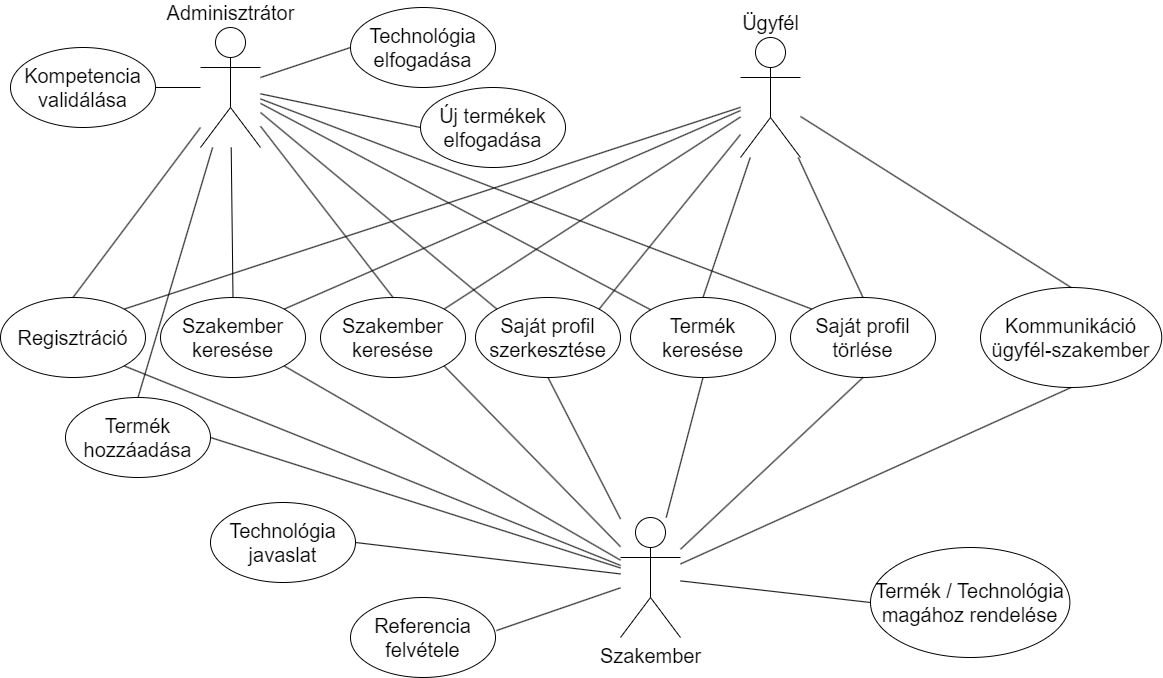

The diagram above was exported from draw.io. Its source (the exported page's mxGraphModel, read from the mxfile embedded in the PNG):
<mxGraphModel dx="2261" dy="778" grid="1" gridSize="10" guides="1" tooltips="1" connect="1" arrows="1" fold="1" page="1" pageScale="1" pageWidth="827" pageHeight="1169" math="0" shadow="0">
  <root>
    <mxCell id="0" />
    <mxCell id="1" parent="0" />
    <mxCell id="cd7feMG9rPDnJnbfNitq-1" value="Adminisztrátor" style="shape=umlActor;verticalLabelPosition=top;verticalAlign=bottom;html=1;outlineConnect=0;fontSize=20;labelPosition=center;align=center;" vertex="1" parent="1">
      <mxGeometry x="-50" y="110" width="60" height="120" as="geometry" />
    </mxCell>
    <mxCell id="cd7feMG9rPDnJnbfNitq-2" value="Ügyfél" style="shape=umlActor;verticalLabelPosition=top;verticalAlign=bottom;html=1;outlineConnect=0;fontSize=20;labelPosition=center;align=center;" vertex="1" parent="1">
      <mxGeometry x="490" y="120" width="60" height="120" as="geometry" />
    </mxCell>
    <mxCell id="cd7feMG9rPDnJnbfNitq-3" value="Szakember" style="shape=umlActor;verticalLabelPosition=bottom;verticalAlign=top;html=1;outlineConnect=0;fontSize=20;" vertex="1" parent="1">
      <mxGeometry x="370" y="600" width="60" height="120" as="geometry" />
    </mxCell>
    <mxCell id="cd7feMG9rPDnJnbfNitq-5" value="Regisztráció" style="ellipse;whiteSpace=wrap;html=1;fontSize=20;" vertex="1" parent="1">
      <mxGeometry x="-250" y="380" width="145" height="80" as="geometry" />
    </mxCell>
    <mxCell id="cd7feMG9rPDnJnbfNitq-6" value="Szakember keresése" style="ellipse;whiteSpace=wrap;html=1;fontSize=20;" vertex="1" parent="1">
      <mxGeometry x="-90" y="380" width="145" height="80" as="geometry" />
    </mxCell>
    <mxCell id="cd7feMG9rPDnJnbfNitq-7" value="Referencia felvétele" style="ellipse;whiteSpace=wrap;html=1;fontSize=20;" vertex="1" parent="1">
      <mxGeometry x="100" y="680" width="145" height="80" as="geometry" />
    </mxCell>
    <mxCell id="cd7feMG9rPDnJnbfNitq-8" value="Kompetencia validálása" style="ellipse;whiteSpace=wrap;html=1;fontSize=20;" vertex="1" parent="1">
      <mxGeometry x="-240" y="130" width="145" height="80" as="geometry" />
    </mxCell>
    <mxCell id="cd7feMG9rPDnJnbfNitq-9" value="Saját profil&lt;div&gt;szerkesztése&lt;/div&gt;" style="ellipse;whiteSpace=wrap;html=1;fontSize=20;" vertex="1" parent="1">
      <mxGeometry x="225" y="380" width="145" height="80" as="geometry" />
    </mxCell>
    <mxCell id="cd7feMG9rPDnJnbfNitq-10" value="Saját profil&lt;div&gt;törlése&lt;/div&gt;" style="ellipse;whiteSpace=wrap;html=1;fontSize=20;" vertex="1" parent="1">
      <mxGeometry x="540" y="380" width="145" height="80" as="geometry" />
    </mxCell>
    <mxCell id="cd7feMG9rPDnJnbfNitq-11" value="Termék keresése" style="ellipse;whiteSpace=wrap;html=1;fontSize=20;" vertex="1" parent="1">
      <mxGeometry x="380" y="380" width="145" height="80" as="geometry" />
    </mxCell>
    <mxCell id="cd7feMG9rPDnJnbfNitq-12" value="Szakember keresése" style="ellipse;whiteSpace=wrap;html=1;fontSize=20;" vertex="1" parent="1">
      <mxGeometry x="70" y="380" width="145" height="80" as="geometry" />
    </mxCell>
    <mxCell id="cd7feMG9rPDnJnbfNitq-13" value="Technológia javaslat" style="ellipse;whiteSpace=wrap;html=1;fontSize=20;" vertex="1" parent="1">
      <mxGeometry x="-40" y="585" width="145" height="80" as="geometry" />
    </mxCell>
    <mxCell id="cd7feMG9rPDnJnbfNitq-14" value="Technológia elfogadása" style="ellipse;whiteSpace=wrap;html=1;fontSize=20;" vertex="1" parent="1">
      <mxGeometry x="100" y="90" width="145" height="80" as="geometry" />
    </mxCell>
    <mxCell id="cd7feMG9rPDnJnbfNitq-15" value="Termék / Technológia magához rendelése" style="ellipse;whiteSpace=wrap;html=1;fontSize=20;" vertex="1" parent="1">
      <mxGeometry x="620" y="630" width="199.38" height="110" as="geometry" />
    </mxCell>
    <mxCell id="cd7feMG9rPDnJnbfNitq-16" value="Kommunikáció ügyfél-szakember" style="ellipse;whiteSpace=wrap;html=1;fontSize=20;" vertex="1" parent="1">
      <mxGeometry x="730" y="370" width="181.26" height="100" as="geometry" />
    </mxCell>
    <mxCell id="cd7feMG9rPDnJnbfNitq-17" value="" style="endArrow=none;html=1;rounded=0;entryX=0;entryY=0.5;entryDx=0;entryDy=0;" edge="1" parent="1" source="cd7feMG9rPDnJnbfNitq-1" target="cd7feMG9rPDnJnbfNitq-14">
      <mxGeometry width="50" height="50" relative="1" as="geometry">
        <mxPoint x="390" y="430" as="sourcePoint" />
        <mxPoint x="440" y="380" as="targetPoint" />
      </mxGeometry>
    </mxCell>
    <mxCell id="cd7feMG9rPDnJnbfNitq-18" value="" style="endArrow=none;html=1;rounded=0;entryX=1;entryY=0.5;entryDx=0;entryDy=0;" edge="1" parent="1" source="cd7feMG9rPDnJnbfNitq-1" target="cd7feMG9rPDnJnbfNitq-8">
      <mxGeometry width="50" height="50" relative="1" as="geometry">
        <mxPoint x="20" y="170" as="sourcePoint" />
        <mxPoint x="110" y="140" as="targetPoint" />
      </mxGeometry>
    </mxCell>
    <mxCell id="cd7feMG9rPDnJnbfNitq-19" value="" style="endArrow=none;html=1;rounded=0;entryX=0.5;entryY=0;entryDx=0;entryDy=0;" edge="1" parent="1" source="cd7feMG9rPDnJnbfNitq-1" target="cd7feMG9rPDnJnbfNitq-6">
      <mxGeometry width="50" height="50" relative="1" as="geometry">
        <mxPoint x="30" y="180" as="sourcePoint" />
        <mxPoint x="120" y="150" as="targetPoint" />
      </mxGeometry>
    </mxCell>
    <mxCell id="cd7feMG9rPDnJnbfNitq-20" value="" style="endArrow=none;html=1;rounded=0;entryX=0.5;entryY=0;entryDx=0;entryDy=0;" edge="1" parent="1" source="cd7feMG9rPDnJnbfNitq-1" target="cd7feMG9rPDnJnbfNitq-12">
      <mxGeometry width="50" height="50" relative="1" as="geometry">
        <mxPoint x="40" y="190" as="sourcePoint" />
        <mxPoint x="130" y="160" as="targetPoint" />
      </mxGeometry>
    </mxCell>
    <mxCell id="cd7feMG9rPDnJnbfNitq-21" value="" style="endArrow=none;html=1;rounded=0;entryX=0.5;entryY=0;entryDx=0;entryDy=0;" edge="1" parent="1" source="cd7feMG9rPDnJnbfNitq-1" target="cd7feMG9rPDnJnbfNitq-5">
      <mxGeometry width="50" height="50" relative="1" as="geometry">
        <mxPoint x="50" y="200" as="sourcePoint" />
        <mxPoint x="140" y="170" as="targetPoint" />
      </mxGeometry>
    </mxCell>
    <mxCell id="cd7feMG9rPDnJnbfNitq-22" value="" style="endArrow=none;html=1;rounded=0;entryX=0;entryY=0;entryDx=0;entryDy=0;" edge="1" parent="1" source="cd7feMG9rPDnJnbfNitq-1" target="cd7feMG9rPDnJnbfNitq-9">
      <mxGeometry width="50" height="50" relative="1" as="geometry">
        <mxPoint x="30" y="190" as="sourcePoint" />
        <mxPoint x="150" y="180" as="targetPoint" />
      </mxGeometry>
    </mxCell>
    <mxCell id="cd7feMG9rPDnJnbfNitq-23" value="" style="endArrow=none;html=1;rounded=0;" edge="1" parent="1" source="cd7feMG9rPDnJnbfNitq-1" target="cd7feMG9rPDnJnbfNitq-11">
      <mxGeometry width="50" height="50" relative="1" as="geometry">
        <mxPoint x="70" y="220" as="sourcePoint" />
        <mxPoint x="160" y="190" as="targetPoint" />
      </mxGeometry>
    </mxCell>
    <mxCell id="cd7feMG9rPDnJnbfNitq-24" value="" style="endArrow=none;html=1;rounded=0;entryX=0;entryY=0;entryDx=0;entryDy=0;" edge="1" parent="1" source="cd7feMG9rPDnJnbfNitq-1" target="cd7feMG9rPDnJnbfNitq-10">
      <mxGeometry width="50" height="50" relative="1" as="geometry">
        <mxPoint x="80" y="230" as="sourcePoint" />
        <mxPoint x="170" y="200" as="targetPoint" />
      </mxGeometry>
    </mxCell>
    <mxCell id="cd7feMG9rPDnJnbfNitq-25" value="" style="endArrow=none;html=1;rounded=0;exitX=1;exitY=0;exitDx=0;exitDy=0;" edge="1" parent="1" source="cd7feMG9rPDnJnbfNitq-5" target="cd7feMG9rPDnJnbfNitq-2">
      <mxGeometry width="50" height="50" relative="1" as="geometry">
        <mxPoint x="90" y="240" as="sourcePoint" />
        <mxPoint x="180" y="210" as="targetPoint" />
      </mxGeometry>
    </mxCell>
    <mxCell id="cd7feMG9rPDnJnbfNitq-26" value="" style="endArrow=none;html=1;rounded=0;exitX=1;exitY=0;exitDx=0;exitDy=0;" edge="1" parent="1" source="cd7feMG9rPDnJnbfNitq-6" target="cd7feMG9rPDnJnbfNitq-2">
      <mxGeometry width="50" height="50" relative="1" as="geometry">
        <mxPoint x="100" y="250" as="sourcePoint" />
        <mxPoint x="190" y="220" as="targetPoint" />
      </mxGeometry>
    </mxCell>
    <mxCell id="cd7feMG9rPDnJnbfNitq-27" value="" style="endArrow=none;html=1;rounded=0;exitX=1;exitY=0;exitDx=0;exitDy=0;" edge="1" parent="1" source="cd7feMG9rPDnJnbfNitq-12" target="cd7feMG9rPDnJnbfNitq-2">
      <mxGeometry width="50" height="50" relative="1" as="geometry">
        <mxPoint x="110" y="260" as="sourcePoint" />
        <mxPoint x="200" y="230" as="targetPoint" />
      </mxGeometry>
    </mxCell>
    <mxCell id="cd7feMG9rPDnJnbfNitq-28" value="" style="endArrow=none;html=1;rounded=0;exitX=1;exitY=0;exitDx=0;exitDy=0;" edge="1" parent="1" source="cd7feMG9rPDnJnbfNitq-9" target="cd7feMG9rPDnJnbfNitq-2">
      <mxGeometry width="50" height="50" relative="1" as="geometry">
        <mxPoint x="120" y="270" as="sourcePoint" />
        <mxPoint x="210" y="240" as="targetPoint" />
      </mxGeometry>
    </mxCell>
    <mxCell id="cd7feMG9rPDnJnbfNitq-29" value="" style="endArrow=none;html=1;rounded=0;exitX=0.5;exitY=0;exitDx=0;exitDy=0;" edge="1" parent="1" source="cd7feMG9rPDnJnbfNitq-11" target="cd7feMG9rPDnJnbfNitq-2">
      <mxGeometry width="50" height="50" relative="1" as="geometry">
        <mxPoint x="130" y="280" as="sourcePoint" />
        <mxPoint x="220" y="250" as="targetPoint" />
      </mxGeometry>
    </mxCell>
    <mxCell id="cd7feMG9rPDnJnbfNitq-30" value="" style="endArrow=none;html=1;rounded=0;exitX=0.5;exitY=0;exitDx=0;exitDy=0;" edge="1" parent="1" source="cd7feMG9rPDnJnbfNitq-10" target="cd7feMG9rPDnJnbfNitq-2">
      <mxGeometry width="50" height="50" relative="1" as="geometry">
        <mxPoint x="140" y="290" as="sourcePoint" />
        <mxPoint x="230" y="260" as="targetPoint" />
      </mxGeometry>
    </mxCell>
    <mxCell id="cd7feMG9rPDnJnbfNitq-31" value="" style="endArrow=none;html=1;rounded=0;exitX=0.5;exitY=0;exitDx=0;exitDy=0;" edge="1" parent="1" source="cd7feMG9rPDnJnbfNitq-16" target="cd7feMG9rPDnJnbfNitq-2">
      <mxGeometry width="50" height="50" relative="1" as="geometry">
        <mxPoint x="150" y="300" as="sourcePoint" />
        <mxPoint x="240" y="270" as="targetPoint" />
      </mxGeometry>
    </mxCell>
    <mxCell id="cd7feMG9rPDnJnbfNitq-32" value="" style="endArrow=none;html=1;rounded=0;exitX=1;exitY=0.5;exitDx=0;exitDy=0;" edge="1" parent="1" source="cd7feMG9rPDnJnbfNitq-13" target="cd7feMG9rPDnJnbfNitq-3">
      <mxGeometry width="50" height="50" relative="1" as="geometry">
        <mxPoint x="160" y="310" as="sourcePoint" />
        <mxPoint x="250" y="280" as="targetPoint" />
      </mxGeometry>
    </mxCell>
    <mxCell id="cd7feMG9rPDnJnbfNitq-33" value="" style="endArrow=none;html=1;rounded=0;exitX=1.007;exitY=0.413;exitDx=0;exitDy=0;exitPerimeter=0;" edge="1" parent="1" source="cd7feMG9rPDnJnbfNitq-7" target="cd7feMG9rPDnJnbfNitq-3">
      <mxGeometry width="50" height="50" relative="1" as="geometry">
        <mxPoint x="115" y="635" as="sourcePoint" />
        <mxPoint x="380" y="666" as="targetPoint" />
      </mxGeometry>
    </mxCell>
    <mxCell id="cd7feMG9rPDnJnbfNitq-34" value="" style="endArrow=none;html=1;rounded=0;exitX=0;exitY=0.5;exitDx=0;exitDy=0;" edge="1" parent="1" source="cd7feMG9rPDnJnbfNitq-15" target="cd7feMG9rPDnJnbfNitq-3">
      <mxGeometry width="50" height="50" relative="1" as="geometry">
        <mxPoint x="125" y="645" as="sourcePoint" />
        <mxPoint x="390" y="676" as="targetPoint" />
      </mxGeometry>
    </mxCell>
    <mxCell id="cd7feMG9rPDnJnbfNitq-35" value="" style="endArrow=none;html=1;rounded=0;exitX=1;exitY=1;exitDx=0;exitDy=0;" edge="1" parent="1" source="cd7feMG9rPDnJnbfNitq-5" target="cd7feMG9rPDnJnbfNitq-3">
      <mxGeometry width="50" height="50" relative="1" as="geometry">
        <mxPoint x="135" y="655" as="sourcePoint" />
        <mxPoint x="400" y="686" as="targetPoint" />
      </mxGeometry>
    </mxCell>
    <mxCell id="cd7feMG9rPDnJnbfNitq-36" value="" style="endArrow=none;html=1;rounded=0;exitX=1;exitY=1;exitDx=0;exitDy=0;" edge="1" parent="1" source="cd7feMG9rPDnJnbfNitq-6" target="cd7feMG9rPDnJnbfNitq-3">
      <mxGeometry width="50" height="50" relative="1" as="geometry">
        <mxPoint x="145" y="665" as="sourcePoint" />
        <mxPoint x="410" y="696" as="targetPoint" />
      </mxGeometry>
    </mxCell>
    <mxCell id="cd7feMG9rPDnJnbfNitq-37" value="" style="endArrow=none;html=1;rounded=0;exitX=1;exitY=1;exitDx=0;exitDy=0;" edge="1" parent="1" source="cd7feMG9rPDnJnbfNitq-12" target="cd7feMG9rPDnJnbfNitq-3">
      <mxGeometry width="50" height="50" relative="1" as="geometry">
        <mxPoint x="155" y="675" as="sourcePoint" />
        <mxPoint x="420" y="706" as="targetPoint" />
      </mxGeometry>
    </mxCell>
    <mxCell id="cd7feMG9rPDnJnbfNitq-38" value="" style="endArrow=none;html=1;rounded=0;exitX=0.5;exitY=1;exitDx=0;exitDy=0;" edge="1" parent="1" source="cd7feMG9rPDnJnbfNitq-9" target="cd7feMG9rPDnJnbfNitq-3">
      <mxGeometry width="50" height="50" relative="1" as="geometry">
        <mxPoint x="165" y="685" as="sourcePoint" />
        <mxPoint x="430" y="716" as="targetPoint" />
      </mxGeometry>
    </mxCell>
    <mxCell id="cd7feMG9rPDnJnbfNitq-39" value="" style="endArrow=none;html=1;rounded=0;exitX=0.5;exitY=1;exitDx=0;exitDy=0;" edge="1" parent="1" source="cd7feMG9rPDnJnbfNitq-11" target="cd7feMG9rPDnJnbfNitq-3">
      <mxGeometry width="50" height="50" relative="1" as="geometry">
        <mxPoint x="175" y="695" as="sourcePoint" />
        <mxPoint x="440" y="726" as="targetPoint" />
      </mxGeometry>
    </mxCell>
    <mxCell id="cd7feMG9rPDnJnbfNitq-40" value="" style="endArrow=none;html=1;rounded=0;exitX=0.5;exitY=1;exitDx=0;exitDy=0;" edge="1" parent="1" source="cd7feMG9rPDnJnbfNitq-10" target="cd7feMG9rPDnJnbfNitq-3">
      <mxGeometry width="50" height="50" relative="1" as="geometry">
        <mxPoint x="185" y="705" as="sourcePoint" />
        <mxPoint x="450" y="736" as="targetPoint" />
      </mxGeometry>
    </mxCell>
    <mxCell id="cd7feMG9rPDnJnbfNitq-41" value="" style="endArrow=none;html=1;rounded=0;exitX=0.5;exitY=1;exitDx=0;exitDy=0;" edge="1" parent="1" source="cd7feMG9rPDnJnbfNitq-16" target="cd7feMG9rPDnJnbfNitq-3">
      <mxGeometry width="50" height="50" relative="1" as="geometry">
        <mxPoint x="195" y="715" as="sourcePoint" />
        <mxPoint x="460" y="746" as="targetPoint" />
      </mxGeometry>
    </mxCell>
    <mxCell id="cd7feMG9rPDnJnbfNitq-42" value="Termék hozzáadása" style="ellipse;whiteSpace=wrap;html=1;fontSize=20;" vertex="1" parent="1">
      <mxGeometry x="-185" y="480" width="145" height="80" as="geometry" />
    </mxCell>
    <mxCell id="cd7feMG9rPDnJnbfNitq-43" value="Új termékek elfogadása" style="ellipse;whiteSpace=wrap;html=1;fontSize=20;" vertex="1" parent="1">
      <mxGeometry x="170" y="170" width="145" height="80" as="geometry" />
    </mxCell>
    <mxCell id="cd7feMG9rPDnJnbfNitq-44" value="" style="endArrow=none;html=1;rounded=0;entryX=0;entryY=0.5;entryDx=0;entryDy=0;" edge="1" parent="1" source="cd7feMG9rPDnJnbfNitq-1" target="cd7feMG9rPDnJnbfNitq-43">
      <mxGeometry width="50" height="50" relative="1" as="geometry">
        <mxPoint x="-9" y="240" as="sourcePoint" />
        <mxPoint x="-7" y="390" as="targetPoint" />
      </mxGeometry>
    </mxCell>
    <mxCell id="cd7feMG9rPDnJnbfNitq-45" value="" style="endArrow=none;html=1;rounded=0;entryX=0.5;entryY=0;entryDx=0;entryDy=0;" edge="1" parent="1" source="cd7feMG9rPDnJnbfNitq-1" target="cd7feMG9rPDnJnbfNitq-42">
      <mxGeometry width="50" height="50" relative="1" as="geometry">
        <mxPoint x="1" y="250" as="sourcePoint" />
        <mxPoint x="3" y="400" as="targetPoint" />
      </mxGeometry>
    </mxCell>
    <mxCell id="cd7feMG9rPDnJnbfNitq-46" value="" style="endArrow=none;html=1;rounded=0;exitX=1;exitY=0.5;exitDx=0;exitDy=0;" edge="1" parent="1" source="cd7feMG9rPDnJnbfNitq-42" target="cd7feMG9rPDnJnbfNitq-3">
      <mxGeometry width="50" height="50" relative="1" as="geometry">
        <mxPoint x="11" y="260" as="sourcePoint" />
        <mxPoint x="13" y="410" as="targetPoint" />
      </mxGeometry>
    </mxCell>
  </root>
</mxGraphModel>